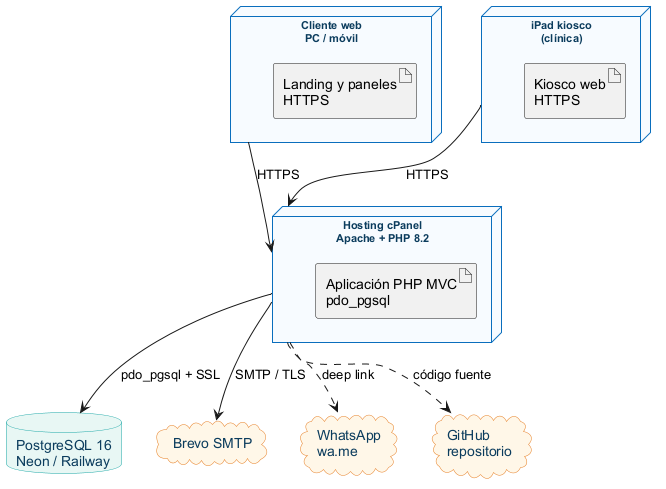

The diagram above was rendered by PlantUML. Its source (embedded in the PNG):
@startuml
skinparam defaultFontName Arial
skinparam shadowing false
skinparam node {
  BackgroundColor #F7FBFF
  BorderColor #0A6EBD
  FontColor #0B3C5D
  FontSize 11
}
skinparam database {
  BackgroundColor #E8F7F4
  BorderColor #1AA6A6
  FontColor #0B3C5D
}
skinparam cloud {
  BackgroundColor #FFF7E8
  BorderColor #E67E22
  FontColor #0B3C5D
}
node "Cliente web\nPC / móvil" as WEB {
  artifact "Landing y paneles\nHTTPS"
}
node "iPad kiosco\n(clínica)" as KIOSK {
  artifact "Kiosco web\nHTTPS"
}
node "Hosting cPanel\nApache + PHP 8.2" as APP {
  artifact "Aplicación PHP MVC\npdo_pgsql"
}
database "PostgreSQL 16\nNeon / Railway" as DB
cloud "Brevo SMTP" as SMTP
cloud "WhatsApp\nwa.me" as WA
cloud "GitHub\nrepositorio" as GH
WEB --> APP : HTTPS
KIOSK --> APP : HTTPS
APP --> DB : pdo_pgsql + SSL
APP --> SMTP : SMTP / TLS
APP ..> WA : deep link
APP ..> GH : código fuente
@enduml